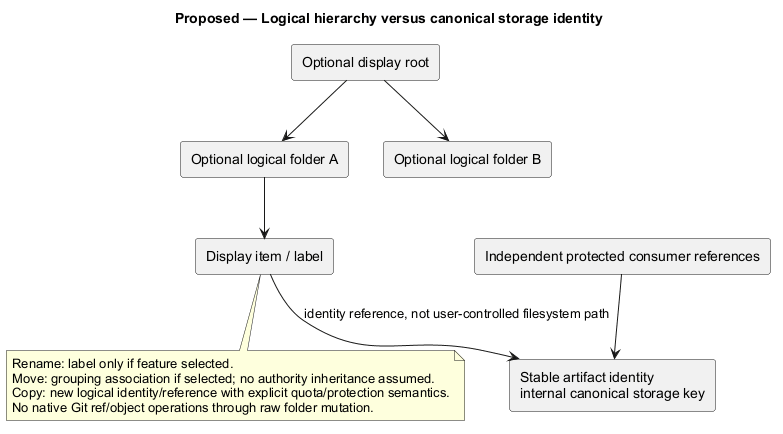

The diagram above was rendered by PlantUML. Its source (embedded in the PNG):
@startuml
' OWNER-MVP-2026-11-04 review: MVP core / cross-cutting. Core presentation/application/files or shared authority/recovery invariant remains applicable.
allowmixing
title Proposed — Logical hierarchy versus canonical storage identity
skinparam backgroundColor white
skinparam shadowing false
skinparam defaultFontName Arial

rectangle "Optional display root" as R
rectangle "Optional logical folder A" as A
rectangle "Optional logical folder B" as B
rectangle "Display item / label" as L
rectangle "Stable artifact identity\ninternal canonical storage key" as I
rectangle "Independent protected consumer references" as P
R --> A
R --> B
A --> L
L --> I : identity reference, not user-controlled filesystem path
P --> I
note bottom of L
 Rename: label only if feature selected.
 Move: grouping association if selected; no authority inheritance assumed.
 Copy: new logical identity/reference with explicit quota/protection semantics.
 No native Git ref/object operations through raw folder mutation.
end note

@enduml